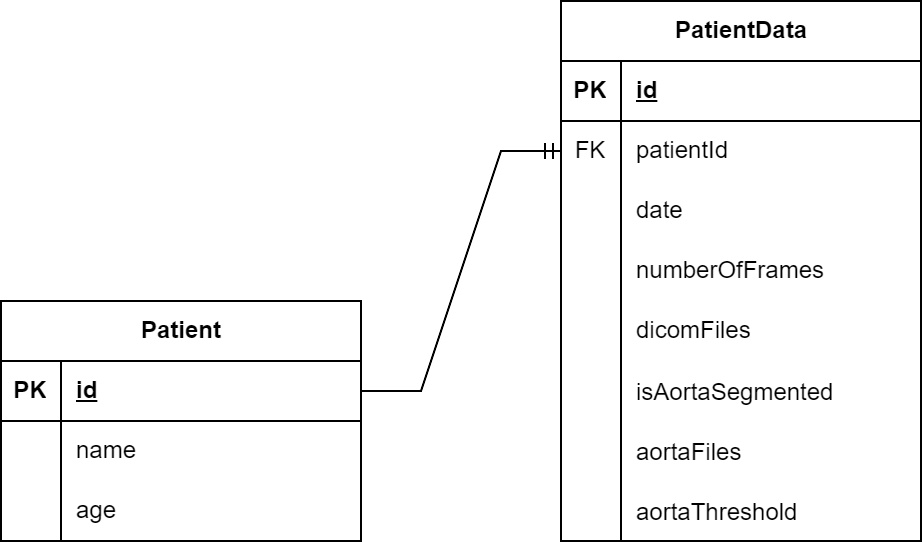

The diagram above was exported from draw.io. Its source (the exported page's mxGraphModel, read from the mxfile embedded in the PNG):
<mxGraphModel dx="1050" dy="530" grid="1" gridSize="10" guides="1" tooltips="1" connect="1" arrows="1" fold="1" page="1" pageScale="1" pageWidth="827" pageHeight="1169" math="0" shadow="0">
  <root>
    <mxCell id="0" />
    <mxCell id="1" parent="0" />
    <mxCell id="V465sYMarqWMsOO7xeb8-15" value="Patient" style="shape=table;startSize=30;container=1;collapsible=1;childLayout=tableLayout;fixedRows=1;rowLines=0;fontStyle=1;align=center;resizeLast=1;html=1;" parent="1" vertex="1">
      <mxGeometry x="90" y="300" width="180" height="120" as="geometry" />
    </mxCell>
    <mxCell id="V465sYMarqWMsOO7xeb8-16" value="" style="shape=tableRow;horizontal=0;startSize=0;swimlaneHead=0;swimlaneBody=0;fillColor=none;collapsible=0;dropTarget=0;points=[[0,0.5],[1,0.5]];portConstraint=eastwest;top=0;left=0;right=0;bottom=1;" parent="V465sYMarqWMsOO7xeb8-15" vertex="1">
      <mxGeometry y="30" width="180" height="30" as="geometry" />
    </mxCell>
    <mxCell id="V465sYMarqWMsOO7xeb8-17" value="PK" style="shape=partialRectangle;connectable=0;fillColor=none;top=0;left=0;bottom=0;right=0;fontStyle=1;overflow=hidden;whiteSpace=wrap;html=1;" parent="V465sYMarqWMsOO7xeb8-16" vertex="1">
      <mxGeometry width="30" height="30" as="geometry">
        <mxRectangle width="30" height="30" as="alternateBounds" />
      </mxGeometry>
    </mxCell>
    <mxCell id="V465sYMarqWMsOO7xeb8-18" value="id" style="shape=partialRectangle;connectable=0;fillColor=none;top=0;left=0;bottom=0;right=0;align=left;spacingLeft=6;fontStyle=5;overflow=hidden;whiteSpace=wrap;html=1;" parent="V465sYMarqWMsOO7xeb8-16" vertex="1">
      <mxGeometry x="30" width="150" height="30" as="geometry">
        <mxRectangle width="150" height="30" as="alternateBounds" />
      </mxGeometry>
    </mxCell>
    <mxCell id="V465sYMarqWMsOO7xeb8-19" value="" style="shape=tableRow;horizontal=0;startSize=0;swimlaneHead=0;swimlaneBody=0;fillColor=none;collapsible=0;dropTarget=0;points=[[0,0.5],[1,0.5]];portConstraint=eastwest;top=0;left=0;right=0;bottom=0;" parent="V465sYMarqWMsOO7xeb8-15" vertex="1">
      <mxGeometry y="60" width="180" height="30" as="geometry" />
    </mxCell>
    <mxCell id="V465sYMarqWMsOO7xeb8-20" value="" style="shape=partialRectangle;connectable=0;fillColor=none;top=0;left=0;bottom=0;right=0;editable=1;overflow=hidden;whiteSpace=wrap;html=1;" parent="V465sYMarqWMsOO7xeb8-19" vertex="1">
      <mxGeometry width="30" height="30" as="geometry">
        <mxRectangle width="30" height="30" as="alternateBounds" />
      </mxGeometry>
    </mxCell>
    <mxCell id="V465sYMarqWMsOO7xeb8-21" value="&lt;div&gt;name&lt;span style=&quot;white-space: pre;&quot;&gt;&#09;&lt;/span&gt;&lt;/div&gt;" style="shape=partialRectangle;connectable=0;fillColor=none;top=0;left=0;bottom=0;right=0;align=left;spacingLeft=6;overflow=hidden;whiteSpace=wrap;html=1;" parent="V465sYMarqWMsOO7xeb8-19" vertex="1">
      <mxGeometry x="30" width="150" height="30" as="geometry">
        <mxRectangle width="150" height="30" as="alternateBounds" />
      </mxGeometry>
    </mxCell>
    <mxCell id="V465sYMarqWMsOO7xeb8-22" value="" style="shape=tableRow;horizontal=0;startSize=0;swimlaneHead=0;swimlaneBody=0;fillColor=none;collapsible=0;dropTarget=0;points=[[0,0.5],[1,0.5]];portConstraint=eastwest;top=0;left=0;right=0;bottom=0;" parent="V465sYMarqWMsOO7xeb8-15" vertex="1">
      <mxGeometry y="90" width="180" height="30" as="geometry" />
    </mxCell>
    <mxCell id="V465sYMarqWMsOO7xeb8-23" value="" style="shape=partialRectangle;connectable=0;fillColor=none;top=0;left=0;bottom=0;right=0;editable=1;overflow=hidden;whiteSpace=wrap;html=1;" parent="V465sYMarqWMsOO7xeb8-22" vertex="1">
      <mxGeometry width="30" height="30" as="geometry">
        <mxRectangle width="30" height="30" as="alternateBounds" />
      </mxGeometry>
    </mxCell>
    <mxCell id="V465sYMarqWMsOO7xeb8-24" value="age" style="shape=partialRectangle;connectable=0;fillColor=none;top=0;left=0;bottom=0;right=0;align=left;spacingLeft=6;overflow=hidden;whiteSpace=wrap;html=1;" parent="V465sYMarqWMsOO7xeb8-22" vertex="1">
      <mxGeometry x="30" width="150" height="30" as="geometry">
        <mxRectangle width="150" height="30" as="alternateBounds" />
      </mxGeometry>
    </mxCell>
    <mxCell id="V465sYMarqWMsOO7xeb8-28" value="PatientData" style="shape=table;startSize=30;container=1;collapsible=1;childLayout=tableLayout;fixedRows=1;rowLines=0;fontStyle=1;align=center;resizeLast=1;html=1;" parent="1" vertex="1">
      <mxGeometry x="370" y="150" width="180" height="270" as="geometry" />
    </mxCell>
    <mxCell id="V465sYMarqWMsOO7xeb8-29" value="" style="shape=tableRow;horizontal=0;startSize=0;swimlaneHead=0;swimlaneBody=0;fillColor=none;collapsible=0;dropTarget=0;points=[[0,0.5],[1,0.5]];portConstraint=eastwest;top=0;left=0;right=0;bottom=1;" parent="V465sYMarqWMsOO7xeb8-28" vertex="1">
      <mxGeometry y="30" width="180" height="30" as="geometry" />
    </mxCell>
    <mxCell id="V465sYMarqWMsOO7xeb8-30" value="PK" style="shape=partialRectangle;connectable=0;fillColor=none;top=0;left=0;bottom=0;right=0;fontStyle=1;overflow=hidden;whiteSpace=wrap;html=1;" parent="V465sYMarqWMsOO7xeb8-29" vertex="1">
      <mxGeometry width="30" height="30" as="geometry">
        <mxRectangle width="30" height="30" as="alternateBounds" />
      </mxGeometry>
    </mxCell>
    <mxCell id="V465sYMarqWMsOO7xeb8-31" value="id" style="shape=partialRectangle;connectable=0;fillColor=none;top=0;left=0;bottom=0;right=0;align=left;spacingLeft=6;fontStyle=5;overflow=hidden;whiteSpace=wrap;html=1;" parent="V465sYMarqWMsOO7xeb8-29" vertex="1">
      <mxGeometry x="30" width="150" height="30" as="geometry">
        <mxRectangle width="150" height="30" as="alternateBounds" />
      </mxGeometry>
    </mxCell>
    <mxCell id="V465sYMarqWMsOO7xeb8-42" value="" style="shape=tableRow;horizontal=0;startSize=0;swimlaneHead=0;swimlaneBody=0;fillColor=none;collapsible=0;dropTarget=0;points=[[0,0.5],[1,0.5]];portConstraint=eastwest;top=0;left=0;right=0;bottom=0;" parent="V465sYMarqWMsOO7xeb8-28" vertex="1">
      <mxGeometry y="60" width="180" height="30" as="geometry" />
    </mxCell>
    <mxCell id="V465sYMarqWMsOO7xeb8-43" value="FK" style="shape=partialRectangle;connectable=0;fillColor=none;top=0;left=0;bottom=0;right=0;fontStyle=0;overflow=hidden;whiteSpace=wrap;html=1;" parent="V465sYMarqWMsOO7xeb8-42" vertex="1">
      <mxGeometry width="30" height="30" as="geometry">
        <mxRectangle width="30" height="30" as="alternateBounds" />
      </mxGeometry>
    </mxCell>
    <mxCell id="V465sYMarqWMsOO7xeb8-44" value="patientId" style="shape=partialRectangle;connectable=0;fillColor=none;top=0;left=0;bottom=0;right=0;align=left;spacingLeft=6;fontStyle=0;overflow=hidden;whiteSpace=wrap;html=1;" parent="V465sYMarqWMsOO7xeb8-42" vertex="1">
      <mxGeometry x="30" width="150" height="30" as="geometry">
        <mxRectangle width="150" height="30" as="alternateBounds" />
      </mxGeometry>
    </mxCell>
    <mxCell id="V465sYMarqWMsOO7xeb8-32" value="" style="shape=tableRow;horizontal=0;startSize=0;swimlaneHead=0;swimlaneBody=0;fillColor=none;collapsible=0;dropTarget=0;points=[[0,0.5],[1,0.5]];portConstraint=eastwest;top=0;left=0;right=0;bottom=0;" parent="V465sYMarqWMsOO7xeb8-28" vertex="1">
      <mxGeometry y="90" width="180" height="30" as="geometry" />
    </mxCell>
    <mxCell id="V465sYMarqWMsOO7xeb8-33" value="" style="shape=partialRectangle;connectable=0;fillColor=none;top=0;left=0;bottom=0;right=0;editable=1;overflow=hidden;whiteSpace=wrap;html=1;" parent="V465sYMarqWMsOO7xeb8-32" vertex="1">
      <mxGeometry width="30" height="30" as="geometry">
        <mxRectangle width="30" height="30" as="alternateBounds" />
      </mxGeometry>
    </mxCell>
    <mxCell id="V465sYMarqWMsOO7xeb8-34" value="date" style="shape=partialRectangle;connectable=0;fillColor=none;top=0;left=0;bottom=0;right=0;align=left;spacingLeft=6;overflow=hidden;whiteSpace=wrap;html=1;" parent="V465sYMarqWMsOO7xeb8-32" vertex="1">
      <mxGeometry x="30" width="150" height="30" as="geometry">
        <mxRectangle width="150" height="30" as="alternateBounds" />
      </mxGeometry>
    </mxCell>
    <mxCell id="V465sYMarqWMsOO7xeb8-35" value="" style="shape=tableRow;horizontal=0;startSize=0;swimlaneHead=0;swimlaneBody=0;fillColor=none;collapsible=0;dropTarget=0;points=[[0,0.5],[1,0.5]];portConstraint=eastwest;top=0;left=0;right=0;bottom=0;" parent="V465sYMarqWMsOO7xeb8-28" vertex="1">
      <mxGeometry y="120" width="180" height="30" as="geometry" />
    </mxCell>
    <mxCell id="V465sYMarqWMsOO7xeb8-36" value="" style="shape=partialRectangle;connectable=0;fillColor=none;top=0;left=0;bottom=0;right=0;editable=1;overflow=hidden;whiteSpace=wrap;html=1;" parent="V465sYMarqWMsOO7xeb8-35" vertex="1">
      <mxGeometry width="30" height="30" as="geometry">
        <mxRectangle width="30" height="30" as="alternateBounds" />
      </mxGeometry>
    </mxCell>
    <mxCell id="V465sYMarqWMsOO7xeb8-37" value="numberOfFrames" style="shape=partialRectangle;connectable=0;fillColor=none;top=0;left=0;bottom=0;right=0;align=left;spacingLeft=6;overflow=hidden;whiteSpace=wrap;html=1;" parent="V465sYMarqWMsOO7xeb8-35" vertex="1">
      <mxGeometry x="30" width="150" height="30" as="geometry">
        <mxRectangle width="150" height="30" as="alternateBounds" />
      </mxGeometry>
    </mxCell>
    <mxCell id="V465sYMarqWMsOO7xeb8-38" value="" style="shape=tableRow;horizontal=0;startSize=0;swimlaneHead=0;swimlaneBody=0;fillColor=none;collapsible=0;dropTarget=0;points=[[0,0.5],[1,0.5]];portConstraint=eastwest;top=0;left=0;right=0;bottom=0;" parent="V465sYMarqWMsOO7xeb8-28" vertex="1">
      <mxGeometry y="150" width="180" height="30" as="geometry" />
    </mxCell>
    <mxCell id="V465sYMarqWMsOO7xeb8-39" value="" style="shape=partialRectangle;connectable=0;fillColor=none;top=0;left=0;bottom=0;right=0;editable=1;overflow=hidden;whiteSpace=wrap;html=1;" parent="V465sYMarqWMsOO7xeb8-38" vertex="1">
      <mxGeometry width="30" height="30" as="geometry">
        <mxRectangle width="30" height="30" as="alternateBounds" />
      </mxGeometry>
    </mxCell>
    <mxCell id="V465sYMarqWMsOO7xeb8-40" value="dicomFiles" style="shape=partialRectangle;connectable=0;fillColor=none;top=0;left=0;bottom=0;right=0;align=left;spacingLeft=6;overflow=hidden;whiteSpace=wrap;html=1;" parent="V465sYMarqWMsOO7xeb8-38" vertex="1">
      <mxGeometry x="30" width="150" height="30" as="geometry">
        <mxRectangle width="150" height="30" as="alternateBounds" />
      </mxGeometry>
    </mxCell>
    <mxCell id="V465sYMarqWMsOO7xeb8-46" value="" style="shape=tableRow;horizontal=0;startSize=0;swimlaneHead=0;swimlaneBody=0;fillColor=none;collapsible=0;dropTarget=0;points=[[0,0.5],[1,0.5]];portConstraint=eastwest;top=0;left=0;right=0;bottom=0;" parent="V465sYMarqWMsOO7xeb8-28" vertex="1">
      <mxGeometry y="180" width="180" height="30" as="geometry" />
    </mxCell>
    <mxCell id="V465sYMarqWMsOO7xeb8-47" value="" style="shape=partialRectangle;connectable=0;fillColor=none;top=0;left=0;bottom=0;right=0;editable=1;overflow=hidden;" parent="V465sYMarqWMsOO7xeb8-46" vertex="1">
      <mxGeometry width="30" height="30" as="geometry">
        <mxRectangle width="30" height="30" as="alternateBounds" />
      </mxGeometry>
    </mxCell>
    <mxCell id="V465sYMarqWMsOO7xeb8-48" value="isAortaSegmented" style="shape=partialRectangle;connectable=0;fillColor=none;top=0;left=0;bottom=0;right=0;align=left;spacingLeft=6;overflow=hidden;" parent="V465sYMarqWMsOO7xeb8-46" vertex="1">
      <mxGeometry x="30" width="150" height="30" as="geometry">
        <mxRectangle width="150" height="30" as="alternateBounds" />
      </mxGeometry>
    </mxCell>
    <mxCell id="V465sYMarqWMsOO7xeb8-50" value="" style="shape=tableRow;horizontal=0;startSize=0;swimlaneHead=0;swimlaneBody=0;fillColor=none;collapsible=0;dropTarget=0;points=[[0,0.5],[1,0.5]];portConstraint=eastwest;top=0;left=0;right=0;bottom=0;" parent="V465sYMarqWMsOO7xeb8-28" vertex="1">
      <mxGeometry y="210" width="180" height="30" as="geometry" />
    </mxCell>
    <mxCell id="V465sYMarqWMsOO7xeb8-51" value="" style="shape=partialRectangle;connectable=0;fillColor=none;top=0;left=0;bottom=0;right=0;editable=1;overflow=hidden;" parent="V465sYMarqWMsOO7xeb8-50" vertex="1">
      <mxGeometry width="30" height="30" as="geometry">
        <mxRectangle width="30" height="30" as="alternateBounds" />
      </mxGeometry>
    </mxCell>
    <mxCell id="V465sYMarqWMsOO7xeb8-52" value="aortaFiles" style="shape=partialRectangle;connectable=0;fillColor=none;top=0;left=0;bottom=0;right=0;align=left;spacingLeft=6;overflow=hidden;" parent="V465sYMarqWMsOO7xeb8-50" vertex="1">
      <mxGeometry x="30" width="150" height="30" as="geometry">
        <mxRectangle width="150" height="30" as="alternateBounds" />
      </mxGeometry>
    </mxCell>
    <mxCell id="V465sYMarqWMsOO7xeb8-54" value="" style="shape=tableRow;horizontal=0;startSize=0;swimlaneHead=0;swimlaneBody=0;fillColor=none;collapsible=0;dropTarget=0;points=[[0,0.5],[1,0.5]];portConstraint=eastwest;top=0;left=0;right=0;bottom=0;" parent="V465sYMarqWMsOO7xeb8-28" vertex="1">
      <mxGeometry y="240" width="180" height="30" as="geometry" />
    </mxCell>
    <mxCell id="V465sYMarqWMsOO7xeb8-55" value="" style="shape=partialRectangle;connectable=0;fillColor=none;top=0;left=0;bottom=0;right=0;editable=1;overflow=hidden;" parent="V465sYMarqWMsOO7xeb8-54" vertex="1">
      <mxGeometry width="30" height="30" as="geometry">
        <mxRectangle width="30" height="30" as="alternateBounds" />
      </mxGeometry>
    </mxCell>
    <mxCell id="V465sYMarqWMsOO7xeb8-56" value="aortaThreshold" style="shape=partialRectangle;connectable=0;fillColor=none;top=0;left=0;bottom=0;right=0;align=left;spacingLeft=6;overflow=hidden;" parent="V465sYMarqWMsOO7xeb8-54" vertex="1">
      <mxGeometry x="30" width="150" height="30" as="geometry">
        <mxRectangle width="150" height="30" as="alternateBounds" />
      </mxGeometry>
    </mxCell>
    <mxCell id="V465sYMarqWMsOO7xeb8-58" value="" style="edgeStyle=entityRelationEdgeStyle;fontSize=12;html=1;endArrow=ERmandOne;rounded=0;" parent="1" source="V465sYMarqWMsOO7xeb8-16" target="V465sYMarqWMsOO7xeb8-42" edge="1">
      <mxGeometry width="100" height="100" relative="1" as="geometry">
        <mxPoint x="360" y="330" as="sourcePoint" />
        <mxPoint x="460" y="230" as="targetPoint" />
      </mxGeometry>
    </mxCell>
  </root>
</mxGraphModel>